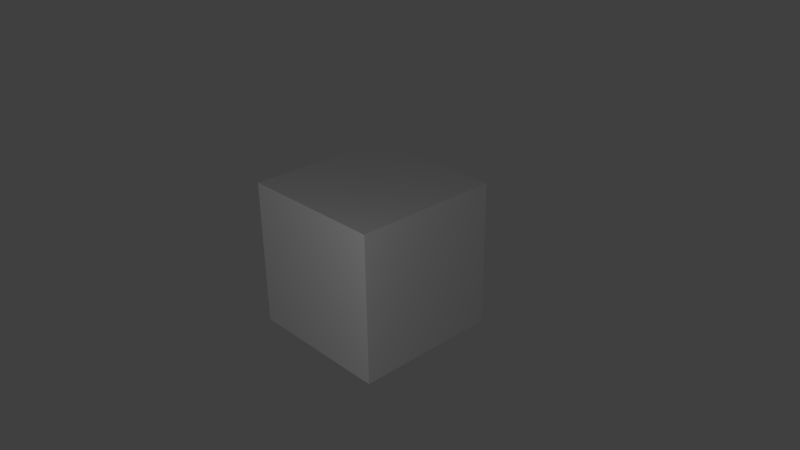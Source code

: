 # Source: lesson47_texute_in_cube.blend  (saved by Blender 2.61.0; exported with 4.5.12 LTS)
import bpy
from mathutils import Matrix  # noqa: F401  (used for matrix-valued properties, if any)

bpy.ops.wm.read_factory_settings(use_empty=True)
scene = bpy.context.scene
scene.name = 'Scene'

# ---- collections
col_collection_1 = bpy.data.collections.new('Collection 1'); scene.collection.children.link(col_collection_1)

# ---- materials (node trees are filled in below, after node groups)
mat_material = bpy.data.materials.new('Material')
mat_material.alpha_threshold = 0.0
mat_material.use_transparent_shadow = False
mat_material.roughness = 0.5
mat_material.line_color = (0.0, 0.0, 0.0, 1.0)

# ---- material node trees

# ---- world
world_world = bpy.data.worlds.new('World'); scene.world = world_world
world_world.color = (0.05088, 0.05088, 0.05088)
world_world.use_sun_shadow = False
world_world.sun_shadow_jitter_overblur = 0.0
world_world.cycles.sampling_method = 'MANUAL'
world_world.cycles.sample_map_resolution = 256

# ---- cameras
cam_camera = bpy.data.cameras.new('Camera')
cam_camera.clip_end = 100.0
cam_camera.lens = 35.0
cam_camera.sensor_width = 32.0
cam_camera.sensor_height = 18.0
cam_camera.ortho_scale = 7.314
cam_camera.dof.focus_distance = 0.0
cam_camera.dof.aperture_fstop = 128.0

# ---- lights
light_lamp = bpy.data.lights.new('Lamp', 'POINT')
light_lamp.transmission_factor = 0.0
light_lamp.cutoff_distance = 30.0
light_lamp.energy = 100.0
light_lamp.shadow_buffer_clip_start = 1.001
light_lamp.shadow_soft_size = 1.0
light_lamp.shadow_maximum_resolution = 0.006
light_lamp.use_absolute_resolution = True
light_lamp.cycles.use_multiple_importance_sampling = False

# ---- meshes
me_cube = bpy.data.meshes.new('Cube')
me_cube.from_pydata([(1.0, 1.0, -1.0), (1.0, -1.0, -1.0), (-1.0, -1.0, -1.0), (-1.0, 1.0, -1.0), (1.0, 1.0, 1.0), (1.0, -1.0, 1.0), (-1.0, -1.0, 1.0), (-1.0, 1.0, 1.0)], [], [(0, 1, 2, 3), (4, 7, 6, 5), (0, 4, 5, 1), (1, 5, 6, 2), (2, 6, 7, 3), (4, 0, 3, 7)])
_uv = me_cube.uv_layers.new(name='UVMap')
_uv.uv.foreach_set('vector', [0.0, 0.0, 1.0, 0.0, 1.0, 1.0, 0.0, 1.0, 0.0, 0.0, 1.0, 0.0, 1.0, 1.0, 0.0, 1.0, 0.0, 0.0, 1.0, 0.0, 1.0, 1.0, 0.0, 1.0, 0.0, 0.0, 1.0, 0.0, 1.0, 1.0, 0.0, 1.0, 0.0, 0.0, 1.0, 0.0, 1.0, 1.0, 0.0, 1.0, 0.0, 0.0, 1.0, 0.0, 1.0, 1.0, 0.0, 1.0])
me_cube.materials.append(mat_material)
me_cube.use_remesh_preserve_volume = False
me_cube.use_remesh_preserve_attributes = False
me_cube.use_mirror_vertex_groups = False
me_cube.update()

# ---- objects
ob_cube = bpy.data.objects.new('Cube', me_cube)
ob_lamp = bpy.data.objects.new('Lamp', light_lamp)
ob_camera = bpy.data.objects.new('Camera', cam_camera)

# ---- transforms, parenting, visibility, modifiers, constraints
ob_cube.location = (0.0, 0.0, 0.0)
ob_cube.lock_rotations_4d = False
ob_cube.empty_display_type = 'ARROWS'
ob_cube.lineart.crease_threshold = 0.0
ob_lamp.location = (3.012, -4.258, 2.491)
ob_lamp.rotation_euler = (0.6503, 0.05522, 1.866)
ob_lamp.lock_rotations_4d = False
ob_lamp.empty_display_type = 'ARROWS'
ob_lamp.color = (0.0, 0.0, 0.0, 0.0)
ob_lamp.lineart.crease_threshold = 0.0
ob_camera.location = (7.481, -6.508, 5.344)
ob_camera.rotation_euler = (1.109, 0.01082, 0.8149)
ob_camera.lock_rotations_4d = False
ob_camera.empty_display_type = 'ARROWS'
ob_camera.color = (0.0, 0.0, 0.0, 0.0)
ob_camera.display_type = 'WIRE'
ob_camera.lineart.crease_threshold = 0.0

# ---- collection membership
col_collection_1.objects.link(ob_cube)
col_collection_1.objects.link(ob_lamp)
col_collection_1.objects.link(ob_camera)

# ---- scene / render settings (as saved in the file)
scene.camera = ob_camera
scene.frame_start = 1; scene.frame_end = 250; scene.frame_set(41)
scene.render.engine = 'BLENDER_EEVEE_NEXT'
scene.render.image_settings.color_mode = 'RGB'
scene.render.image_settings.compression = 90
scene.render.resolution_percentage = 50
scene.render.dither_intensity = 0.0
scene.render.bake_margin = 2
scene.render.bake_bias = 0.0
scene.cycles.use_denoising = False
scene.cycles.samples = 10
scene.cycles.sampling_pattern = 'TABULATED_SOBOL'
scene.cycles.light_sampling_threshold = 0.0
scene.cycles.use_adaptive_sampling = False
scene.cycles.use_light_tree = False
scene.cycles.blur_glossy = 0.0
scene.cycles.volume_bounces = 1
scene.cycles.pixel_filter_type = 'GAUSSIAN'
scene.cycles.sample_clamp_indirect = 0.0
scene.view_settings.view_transform = 'Standard'
bpy.context.view_layer.update()
